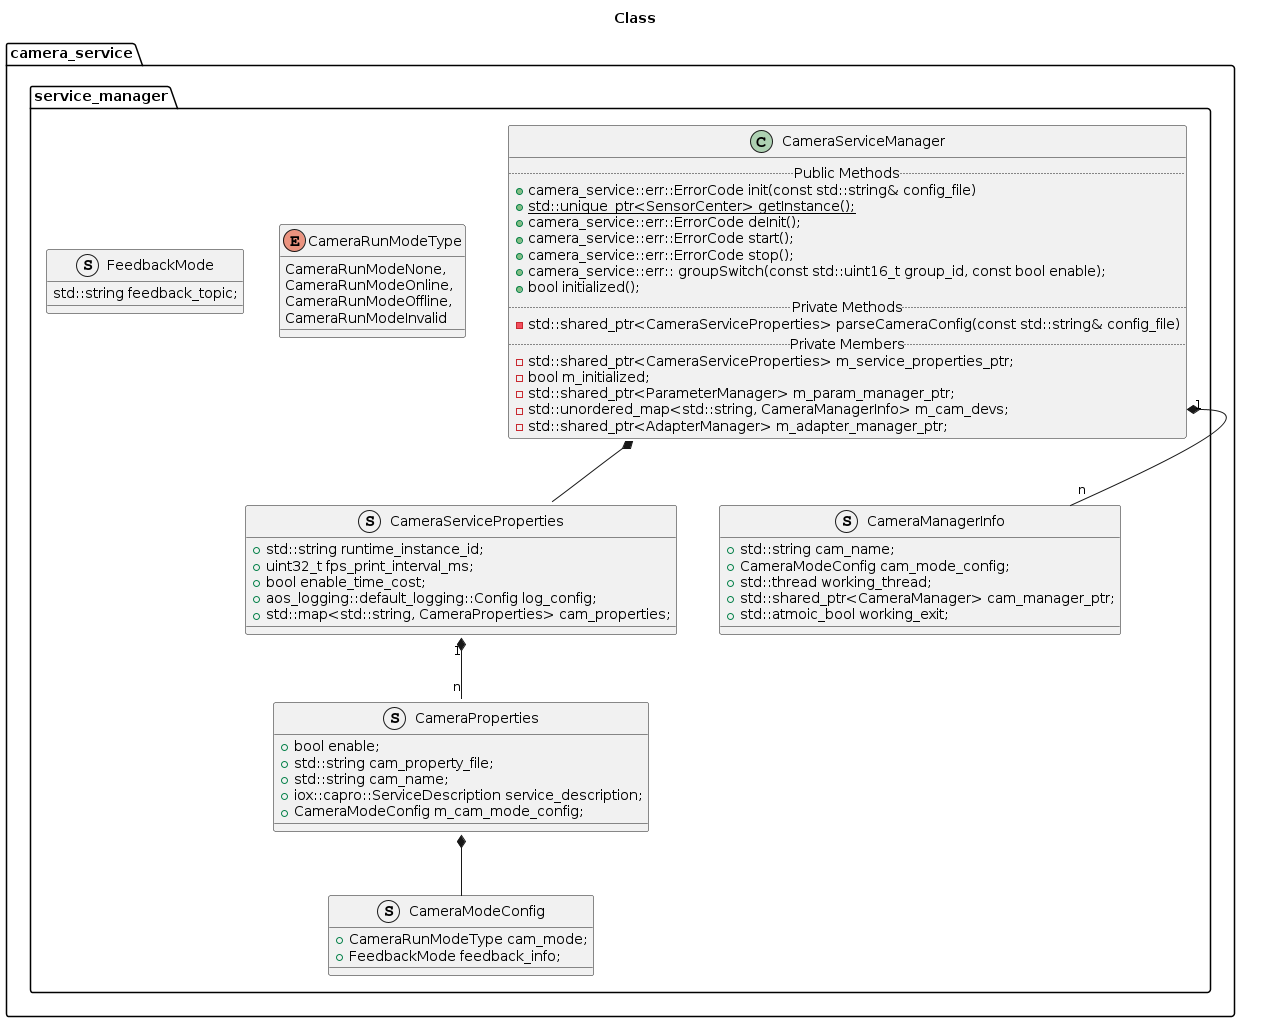

The diagram above was rendered by PlantUML. Its source (embedded in the PNG):
@startuml CameraServiceManager
title Class
namespace camera_service{
namespace service_manager{
class CameraServiceManager{
.. Public Methods ..
+ camera_service::err::ErrorCode init(const std::string& config_file)
+ {static} std::unique_ptr<SensorCenter> getInstance();
+ camera_service::err::ErrorCode deInit();
+ camera_service::err::ErrorCode start();
+ camera_service::err::ErrorCode stop();
+ camera_service::err:: groupSwitch(const std::uint16_t group_id, const bool enable);
+ bool initialized();
.. Private Methods ..
- std::shared_ptr<CameraServiceProperties> parseCameraConfig(const std::string& config_file)
.. Private Members ..
- std::shared_ptr<CameraServiceProperties> m_service_properties_ptr;
- bool m_initialized;
- std::shared_ptr<ParameterManager> m_param_manager_ptr;
- std::unordered_map<std::string, CameraManagerInfo> m_cam_devs;
- std::shared_ptr<AdapterManager> m_adapter_manager_ptr;
}
struct CameraServiceProperties{
+ std::string runtime_instance_id;
+ uint32_t fps_print_interval_ms;
+ bool enable_time_cost;
+ aos_logging::default_logging::Config log_config;
+ std::map<std::string, CameraProperties> cam_properties;
}
struct CameraProperties{
+ bool enable;
+ std::string cam_property_file;
+ std::string cam_name;
+ iox::capro::ServiceDescription service_description;
+ CameraModeConfig m_cam_mode_config;
}
struct CameraModeConfig{
+ CameraRunModeType cam_mode;
+ FeedbackMode feedback_info;
}
enum CameraRunModeType{
CameraRunModeNone,
CameraRunModeOnline,
CameraRunModeOffline,
CameraRunModeInvalid
}
struct FeedbackMode {
std::string feedback_topic;
}
struct CameraManagerInfo{
+ std::string cam_name;
+ CameraModeConfig cam_mode_config;
+ std::thread working_thread;
+ std::shared_ptr<CameraManager> cam_manager_ptr;
+ std::atmoic_bool working_exit;
}
CameraServiceProperties::cameras_properties "1" *-- "n" CameraProperties
CameraProperties::m_camera_mode_config *-- CameraModeConfig
CameraServiceManager::m_cameraservice_properties *-- CameraServiceProperties
CameraServiceManager::m_cam_devs "1" *-- "n" CameraManagerInfo
}
}
@enduml